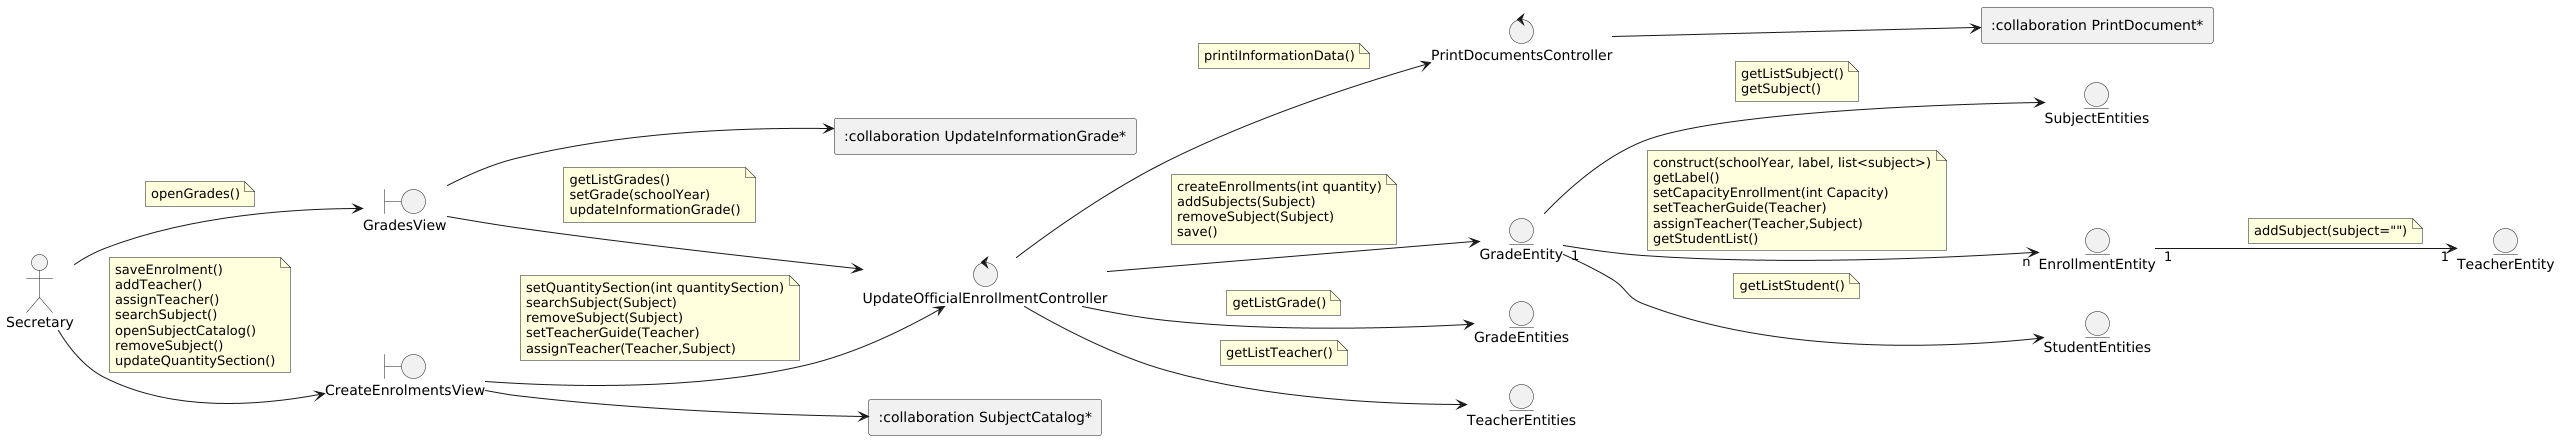

The diagram above was rendered by PlantUML. Its source (embedded in the PNG):
@startuml
left to right direction

actor Secretary

boundary GradesView
boundary CreateEnrolmentsView

control UpdateOfficialEnrollmentController
control PrintDocumentsController
rectangle SubjectCatalog as ":collaboration SubjectCatalog*"
rectangle Print as ":collaboration PrintDocument*"
rectangle Update as ":collaboration UpdateInformationGrade*"

entity EnrollmentEntity
entity StudentEntities
entity TeacherEntity
entity GradeEntity
entity GradeEntities
entity SubjectEntities
entity TeacherEntities 


'--- Actor relations ---
Secretary --> GradesView
note on link
    openGrades()
end note

Secretary --> CreateEnrolmentsView
note on link
    saveEnrolment()
    addTeacher()
    assignTeacher()
    searchSubject()
    openSubjectCatalog()
    removeSubject()
    updateQuantitySection()
end note


'--- Views relations ---
GradesView --> UpdateOfficialEnrollmentController
note on link
    getListGrades()
    setGrade(schoolYear)
    updateInformationGrade()
end note

GradesView --> Update

CreateEnrolmentsView --> UpdateOfficialEnrollmentController
note on link
    setQuantitySection(int quantitySection)
    searchSubject(Subject)
    removeSubject(Subject)
    setTeacherGuide(Teacher)
    assignTeacher(Teacher,Subject)
end note

CreateEnrolmentsView --> SubjectCatalog


'--- Controllers relations ---
UpdateOfficialEnrollmentController --> GradeEntity
note on link
    createEnrollments(int quantity)
    addSubjects(Subject)
    removeSubject(Subject)
    save()
end note

UpdateOfficialEnrollmentController --> TeacherEntities
note on link
    getListTeacher()
end note

UpdateOfficialEnrollmentController --> PrintDocumentsController
note on link
    printiInformationData()
end note

UpdateOfficialEnrollmentController --> GradeEntities
note on link
    getListGrade()
end note

PrintDocumentsController --> Print


'--- Entities relations ---
GradeEntity --> SubjectEntities
note on link
    getListSubject()
    getSubject()
end note

GradeEntity "1" --> "n" EnrollmentEntity
note on link
    construct(schoolYear, label, list<subject>)
    getLabel()
    setCapacityEnrollment(int Capacity)
    setTeacherGuide(Teacher)
    assignTeacher(Teacher,Subject)
    getStudentList()
end note

GradeEntity --> StudentEntities
note on link
    getListStudent()
end note

EnrollmentEntity "1" --> "1" TeacherEntity
note on link
    addSubject(subject="")
end note

@enduml